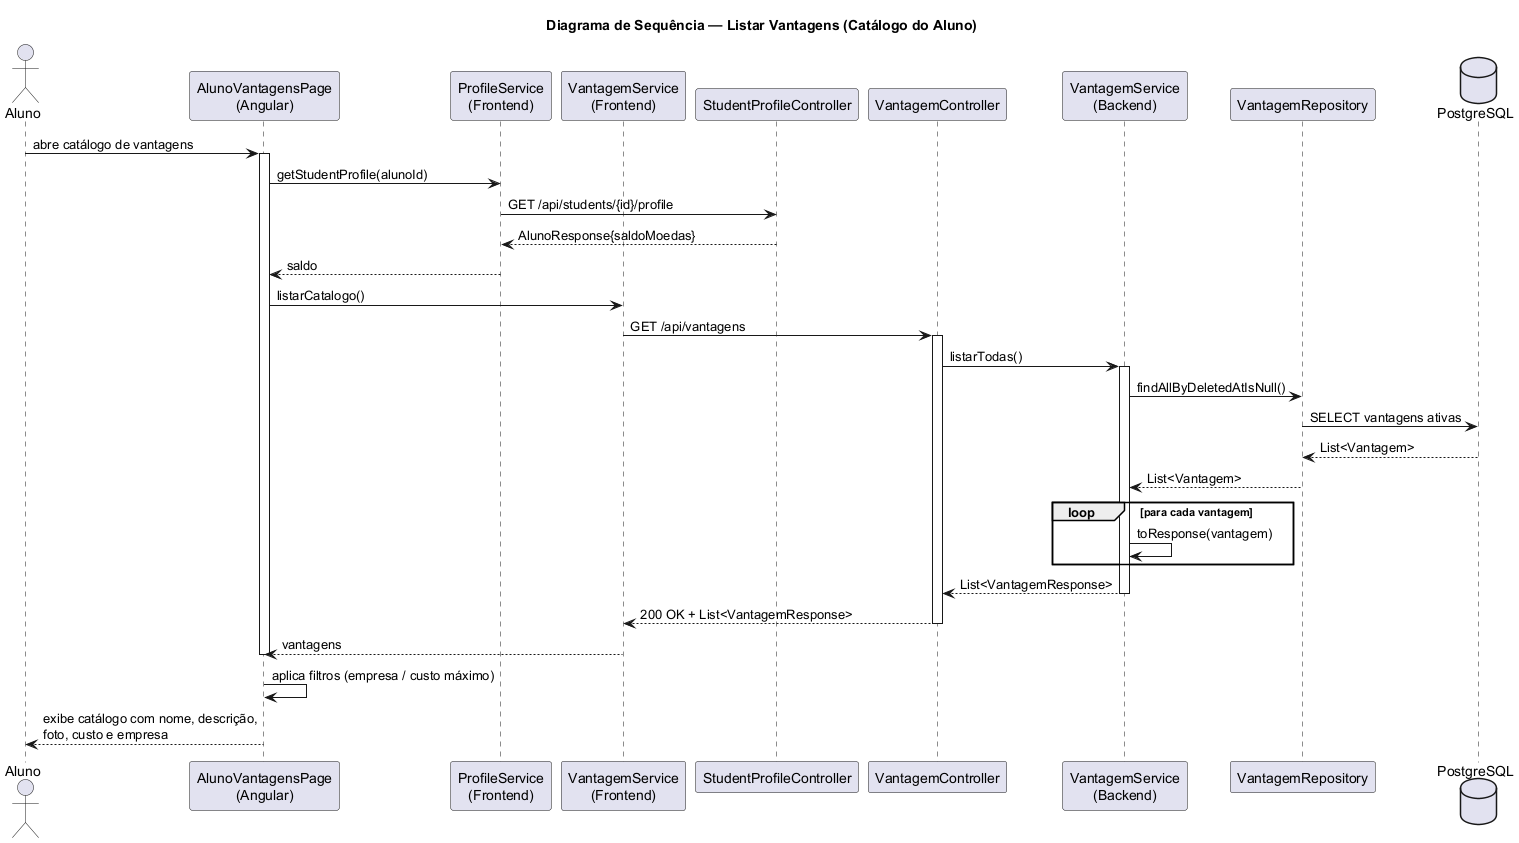

The diagram above was rendered by PlantUML. Its source (embedded in the PNG):
@startuml
title Diagrama de Sequência — Listar Vantagens (Catálogo do Aluno)

actor Aluno as A
participant "AlunoVantagensPage\n(Angular)" as Page
participant "ProfileService\n(Frontend)" as PSvc
participant "VantagemService\n(Frontend)" as FeSvc
participant "StudentProfileController" as PCtrl
participant "VantagemController" as Ctrl
participant "VantagemService\n(Backend)" as Svc
participant "VantagemRepository" as VRepo
database "PostgreSQL" as DB

A -> Page : abre catálogo de vantagens
activate Page

' Carrega saldo do aluno (para habilitar/desabilitar resgate)
Page -> PSvc : getStudentProfile(alunoId)
PSvc -> PCtrl : GET /api/students/{id}/profile
PCtrl --> PSvc : AlunoResponse{saldoMoedas}
PSvc --> Page : saldo

' Carrega catálogo de vantagens ativas
Page -> FeSvc : listarCatalogo()
FeSvc -> Ctrl : GET /api/vantagens
activate Ctrl
Ctrl -> Svc : listarTodas()
activate Svc
Svc -> VRepo : findAllByDeletedAtIsNull()
VRepo -> DB : SELECT vantagens ativas
DB --> VRepo : List<Vantagem>
VRepo --> Svc : List<Vantagem>
loop para cada vantagem
    Svc -> Svc : toResponse(vantagem)
end
Svc --> Ctrl : List<VantagemResponse>
deactivate Svc
Ctrl --> FeSvc : 200 OK + List<VantagemResponse>
deactivate Ctrl
FeSvc --> Page : vantagens
deactivate Page

Page -> Page : aplica filtros (empresa / custo máximo)
Page --> A : exibe catálogo com nome, descrição,\nfoto, custo e empresa

@enduml